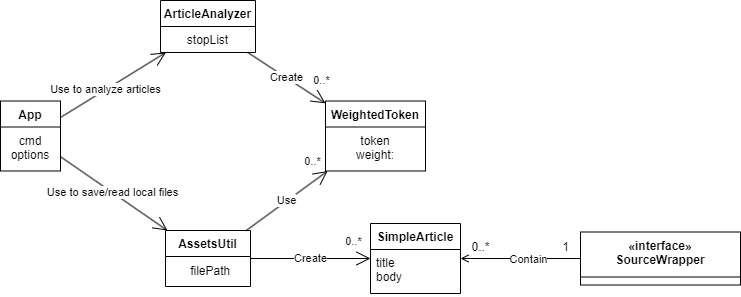

The diagram above was exported from draw.io. Its source (the exported page's mxGraphModel, read from the mxfile embedded in the PNG):
<mxGraphModel dx="1900" dy="534" grid="1" gridSize="10" guides="1" tooltips="1" connect="1" arrows="1" fold="1" page="1" pageScale="1" pageWidth="850" pageHeight="1100" background="none" math="0" shadow="0">
  <root>
    <mxCell id="0" />
    <mxCell id="1" parent="0" />
    <mxCell id="4atwRCA7Y_IHTs9Wvy7F-104" value="«interface»&lt;br&gt;SourceWrapper" style="swimlane;fontStyle=1;align=center;verticalAlign=top;childLayout=stackLayout;horizontal=1;startSize=45;horizontalStack=0;resizeParent=1;resizeParentMax=0;resizeLast=0;collapsible=1;marginBottom=0;whiteSpace=wrap;html=1;" vertex="1" parent="1">
      <mxGeometry x="-170" y="411.5" width="160" height="53" as="geometry" />
    </mxCell>
    <mxCell id="4atwRCA7Y_IHTs9Wvy7F-108" value="SimpleArticle" style="swimlane;fontStyle=1;align=center;verticalAlign=top;childLayout=stackLayout;horizontal=1;startSize=26;horizontalStack=0;resizeParent=1;resizeParentMax=0;resizeLast=0;collapsible=1;marginBottom=0;whiteSpace=wrap;html=1;" vertex="1" parent="1">
      <mxGeometry x="-380" y="403" width="90" height="70" as="geometry" />
    </mxCell>
    <mxCell id="4atwRCA7Y_IHTs9Wvy7F-109" value="title&lt;br&gt;body" style="text;strokeColor=none;fillColor=none;align=left;verticalAlign=top;spacingLeft=4;spacingRight=4;overflow=hidden;rotatable=0;points=[[0,0.5],[1,0.5]];portConstraint=eastwest;whiteSpace=wrap;html=1;" vertex="1" parent="4atwRCA7Y_IHTs9Wvy7F-108">
      <mxGeometry y="26" width="90" height="44" as="geometry" />
    </mxCell>
    <mxCell id="4atwRCA7Y_IHTs9Wvy7F-115" value="" style="endArrow=open;endFill=0;html=1;rounded=0;" edge="1" parent="1" source="4atwRCA7Y_IHTs9Wvy7F-104" target="4atwRCA7Y_IHTs9Wvy7F-108">
      <mxGeometry width="160" relative="1" as="geometry">
        <mxPoint x="70" y="190.51" as="sourcePoint" />
        <mxPoint x="60" y="170.5" as="targetPoint" />
      </mxGeometry>
    </mxCell>
    <mxCell id="4atwRCA7Y_IHTs9Wvy7F-169" value="Contain" style="edgeLabel;html=1;align=center;verticalAlign=middle;resizable=0;points=[];" vertex="1" connectable="0" parent="4atwRCA7Y_IHTs9Wvy7F-115">
      <mxGeometry x="-0.1111" relative="1" as="geometry">
        <mxPoint as="offset" />
      </mxGeometry>
    </mxCell>
    <mxCell id="4atwRCA7Y_IHTs9Wvy7F-116" value="AssetsUtil" style="swimlane;fontStyle=1;align=center;verticalAlign=top;childLayout=stackLayout;horizontal=1;startSize=26;horizontalStack=0;resizeParent=1;resizeParentMax=0;resizeLast=0;collapsible=1;marginBottom=0;whiteSpace=wrap;html=1;" vertex="1" parent="1">
      <mxGeometry x="-585" y="410" width="85" height="56" as="geometry" />
    </mxCell>
    <mxCell id="4atwRCA7Y_IHTs9Wvy7F-155" value="&amp;nbsp;filePath" style="text;html=1;align=center;verticalAlign=middle;resizable=0;points=[];autosize=1;strokeColor=none;fillColor=none;" vertex="1" parent="4atwRCA7Y_IHTs9Wvy7F-116">
      <mxGeometry y="26" width="85" height="30" as="geometry" />
    </mxCell>
    <mxCell id="4atwRCA7Y_IHTs9Wvy7F-136" value="ArticleAnalyzer" style="swimlane;fontStyle=1;align=center;verticalAlign=top;childLayout=stackLayout;horizontal=1;startSize=26;horizontalStack=0;resizeParent=1;resizeParentMax=0;resizeLast=0;collapsible=1;marginBottom=0;whiteSpace=wrap;html=1;" vertex="1" parent="1">
      <mxGeometry x="-590" y="180" width="95" height="52" as="geometry" />
    </mxCell>
    <mxCell id="4atwRCA7Y_IHTs9Wvy7F-137" value="stopList" style="text;strokeColor=none;fillColor=none;align=center;verticalAlign=top;spacingLeft=4;spacingRight=4;overflow=hidden;rotatable=0;points=[[0,0.5],[1,0.5]];portConstraint=eastwest;whiteSpace=wrap;html=1;" vertex="1" parent="4atwRCA7Y_IHTs9Wvy7F-136">
      <mxGeometry y="26" width="95" height="26" as="geometry" />
    </mxCell>
    <mxCell id="4atwRCA7Y_IHTs9Wvy7F-140" value="WeightedToken" style="swimlane;fontStyle=1;align=center;verticalAlign=top;childLayout=stackLayout;horizontal=1;startSize=26;horizontalStack=0;resizeParent=1;resizeParentMax=0;resizeLast=0;collapsible=1;marginBottom=0;whiteSpace=wrap;html=1;" vertex="1" parent="1">
      <mxGeometry x="-425" y="280.5" width="100" height="70" as="geometry" />
    </mxCell>
    <mxCell id="4atwRCA7Y_IHTs9Wvy7F-141" value="token&lt;br&gt;weight:" style="text;strokeColor=none;fillColor=none;align=center;verticalAlign=top;spacingLeft=4;spacingRight=4;overflow=hidden;rotatable=0;points=[[0,0.5],[1,0.5]];portConstraint=eastwest;whiteSpace=wrap;html=1;" vertex="1" parent="4atwRCA7Y_IHTs9Wvy7F-140">
      <mxGeometry y="26" width="100" height="44" as="geometry" />
    </mxCell>
    <mxCell id="4atwRCA7Y_IHTs9Wvy7F-148" value="Use" style="endArrow=open;endSize=12;html=1;rounded=0;endFill=0;" edge="1" parent="1" source="4atwRCA7Y_IHTs9Wvy7F-116" target="4atwRCA7Y_IHTs9Wvy7F-140">
      <mxGeometry width="160" relative="1" as="geometry">
        <mxPoint x="-110" y="280.5" as="sourcePoint" />
        <mxPoint x="50" y="280.5" as="targetPoint" />
      </mxGeometry>
    </mxCell>
    <mxCell id="4atwRCA7Y_IHTs9Wvy7F-165" value="0..*" style="edgeLabel;html=1;align=center;verticalAlign=middle;resizable=0;points=[];" vertex="1" connectable="0" parent="4atwRCA7Y_IHTs9Wvy7F-148">
      <mxGeometry x="0.6712" relative="1" as="geometry">
        <mxPoint x="-2" y="-20" as="offset" />
      </mxGeometry>
    </mxCell>
    <mxCell id="4atwRCA7Y_IHTs9Wvy7F-149" value="Create" style="endArrow=open;endSize=12;html=1;rounded=0;endFill=0;" edge="1" parent="1" source="4atwRCA7Y_IHTs9Wvy7F-136" target="4atwRCA7Y_IHTs9Wvy7F-140">
      <mxGeometry width="160" relative="1" as="geometry">
        <mxPoint x="40" y="170.5" as="sourcePoint" />
        <mxPoint x="200" y="170.5" as="targetPoint" />
      </mxGeometry>
    </mxCell>
    <mxCell id="4atwRCA7Y_IHTs9Wvy7F-166" value="0..*" style="edgeLabel;html=1;align=center;verticalAlign=middle;resizable=0;points=[];" vertex="1" connectable="0" parent="4atwRCA7Y_IHTs9Wvy7F-149">
      <mxGeometry x="0.5405" y="3" relative="1" as="geometry">
        <mxPoint x="11" y="-9" as="offset" />
      </mxGeometry>
    </mxCell>
    <mxCell id="4atwRCA7Y_IHTs9Wvy7F-150" value="" style="endArrow=open;endFill=1;endSize=12;html=1;rounded=0;" edge="1" parent="1" source="4atwRCA7Y_IHTs9Wvy7F-156" target="4atwRCA7Y_IHTs9Wvy7F-116">
      <mxGeometry width="160" relative="1" as="geometry">
        <mxPoint x="-313.35365853658527" y="80.5" as="sourcePoint" />
        <mxPoint x="-330" y="230.5" as="targetPoint" />
      </mxGeometry>
    </mxCell>
    <mxCell id="4atwRCA7Y_IHTs9Wvy7F-171" value="Use to save/read local files" style="edgeLabel;html=1;align=center;verticalAlign=middle;resizable=0;points=[];" vertex="1" connectable="0" parent="4atwRCA7Y_IHTs9Wvy7F-150">
      <mxGeometry x="-0.0516" relative="1" as="geometry">
        <mxPoint as="offset" />
      </mxGeometry>
    </mxCell>
    <mxCell id="4atwRCA7Y_IHTs9Wvy7F-151" value="" style="endArrow=open;endFill=1;endSize=12;html=1;rounded=0;" edge="1" parent="1" source="4atwRCA7Y_IHTs9Wvy7F-156" target="4atwRCA7Y_IHTs9Wvy7F-136">
      <mxGeometry width="160" relative="1" as="geometry">
        <mxPoint x="-320" y="240.5" as="sourcePoint" />
        <mxPoint x="-160" y="240.5" as="targetPoint" />
      </mxGeometry>
    </mxCell>
    <mxCell id="4atwRCA7Y_IHTs9Wvy7F-170" value="Use to analyze articles" style="edgeLabel;html=1;align=center;verticalAlign=middle;resizable=0;points=[];" vertex="1" connectable="0" parent="4atwRCA7Y_IHTs9Wvy7F-151">
      <mxGeometry x="-0.149" y="2" relative="1" as="geometry">
        <mxPoint y="1" as="offset" />
      </mxGeometry>
    </mxCell>
    <mxCell id="4atwRCA7Y_IHTs9Wvy7F-152" value="Create" style="endArrow=open;endSize=12;html=1;rounded=0;endFill=0;" edge="1" parent="1" source="4atwRCA7Y_IHTs9Wvy7F-116" target="4atwRCA7Y_IHTs9Wvy7F-108">
      <mxGeometry width="160" relative="1" as="geometry">
        <mxPoint x="-320" y="340.5" as="sourcePoint" />
        <mxPoint x="-160" y="340.5" as="targetPoint" />
      </mxGeometry>
    </mxCell>
    <mxCell id="4atwRCA7Y_IHTs9Wvy7F-164" value="0..*" style="edgeLabel;html=1;align=center;verticalAlign=middle;resizable=0;points=[];" vertex="1" connectable="0" parent="4atwRCA7Y_IHTs9Wvy7F-152">
      <mxGeometry x="0.695" relative="1" as="geometry">
        <mxPoint y="-18" as="offset" />
      </mxGeometry>
    </mxCell>
    <mxCell id="4atwRCA7Y_IHTs9Wvy7F-156" value="App" style="swimlane;fontStyle=1;align=center;verticalAlign=top;childLayout=stackLayout;horizontal=1;startSize=26;horizontalStack=0;resizeParent=1;resizeParentMax=0;resizeLast=0;collapsible=1;marginBottom=0;whiteSpace=wrap;html=1;" vertex="1" parent="1">
      <mxGeometry x="-750" y="280.5" width="60" height="70" as="geometry" />
    </mxCell>
    <mxCell id="4atwRCA7Y_IHTs9Wvy7F-157" value="cmd&lt;br&gt;options" style="text;strokeColor=none;fillColor=none;align=center;verticalAlign=top;spacingLeft=4;spacingRight=4;overflow=hidden;rotatable=0;points=[[0,0.5],[1,0.5]];portConstraint=eastwest;whiteSpace=wrap;html=1;" vertex="1" parent="4atwRCA7Y_IHTs9Wvy7F-156">
      <mxGeometry y="26" width="60" height="44" as="geometry" />
    </mxCell>
    <mxCell id="4atwRCA7Y_IHTs9Wvy7F-173" value="0..*" style="text;html=1;align=center;verticalAlign=middle;resizable=0;points=[];autosize=1;strokeColor=none;fillColor=none;" vertex="1" parent="1">
      <mxGeometry x="-290" y="411.5" width="40" height="30" as="geometry" />
    </mxCell>
    <mxCell id="4atwRCA7Y_IHTs9Wvy7F-174" value="1" style="text;html=1;align=center;verticalAlign=middle;resizable=0;points=[];autosize=1;strokeColor=none;fillColor=none;" vertex="1" parent="1">
      <mxGeometry x="-200" y="411.5" width="30" height="30" as="geometry" />
    </mxCell>
  </root>
</mxGraphModel>